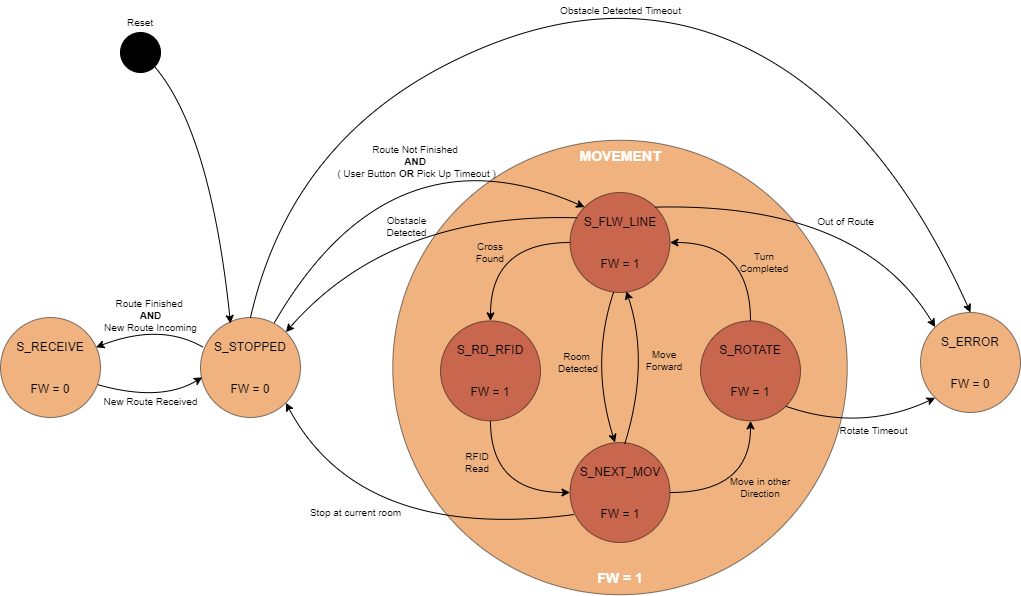

The diagram above was exported from draw.io. Its source (the exported page's mxGraphModel, read from the mxfile embedded in the PNG):
<mxGraphModel dx="2012" dy="718" grid="1" gridSize="10" guides="1" tooltips="1" connect="1" arrows="1" fold="1" page="1" pageScale="1" pageWidth="827" pageHeight="1169" math="0" shadow="0">
  <root>
    <mxCell id="Se3XfsBbeICZBFbWpXCa-0" />
    <mxCell id="Se3XfsBbeICZBFbWpXCa-1" parent="Se3XfsBbeICZBFbWpXCa-0" />
    <mxCell id="Se3XfsBbeICZBFbWpXCa-2" value="" style="ellipse;whiteSpace=wrap;html=1;aspect=fixed;opacity=50;fillColor=#E16802;" vertex="1" parent="Se3XfsBbeICZBFbWpXCa-1">
      <mxGeometry x="162.25" y="187.75" width="454.5" height="454.5" as="geometry" />
    </mxCell>
    <mxCell id="Se3XfsBbeICZBFbWpXCa-4" value="S_STOPPED&lt;br&gt;&lt;br&gt;&lt;br&gt;FW = 0" style="ellipse;whiteSpace=wrap;html=1;aspect=fixed;fillColor=#E16802;opacity=50;" vertex="1" parent="Se3XfsBbeICZBFbWpXCa-1">
      <mxGeometry x="-30" y="365" width="100" height="100" as="geometry" />
    </mxCell>
    <mxCell id="Se3XfsBbeICZBFbWpXCa-5" value="S_ERROR&lt;br&gt;&lt;br&gt;&lt;br&gt;FW = 0" style="ellipse;whiteSpace=wrap;html=1;aspect=fixed;fillColor=#E16802;opacity=50;" vertex="1" parent="Se3XfsBbeICZBFbWpXCa-1">
      <mxGeometry x="690" y="360" width="100" height="100" as="geometry" />
    </mxCell>
    <mxCell id="Se3XfsBbeICZBFbWpXCa-6" value="S_RECEIVE&lt;br&gt;&lt;br&gt;&lt;br&gt;FW = 0" style="ellipse;whiteSpace=wrap;html=1;aspect=fixed;opacity=50;fillColor=#E16802;" vertex="1" parent="Se3XfsBbeICZBFbWpXCa-1">
      <mxGeometry x="-230" y="365" width="100" height="100" as="geometry" />
    </mxCell>
    <mxCell id="Se3XfsBbeICZBFbWpXCa-11" value="&lt;font color=&quot;#ffffff&quot; size=&quot;1&quot;&gt;&lt;b style=&quot;font-size: 14px&quot;&gt;MOVEMENT&lt;/b&gt;&lt;/font&gt;" style="text;html=1;strokeColor=none;fillColor=none;align=center;verticalAlign=middle;whiteSpace=wrap;rounded=0;" vertex="1" parent="Se3XfsBbeICZBFbWpXCa-1">
      <mxGeometry x="334.5" y="187.75" width="110" height="30" as="geometry" />
    </mxCell>
    <mxCell id="Se3XfsBbeICZBFbWpXCa-14" value="Route Finished &lt;br style=&quot;font-size: 10px;&quot;&gt;&lt;b style=&quot;font-size: 10px;&quot;&gt;AND&lt;/b&gt;&lt;br style=&quot;font-size: 10px;&quot;&gt;New Route Incoming" style="text;html=1;align=center;verticalAlign=middle;resizable=0;points=[];autosize=1;fontSize=10;" vertex="1" parent="Se3XfsBbeICZBFbWpXCa-1">
      <mxGeometry x="-135" y="343" width="110" height="40" as="geometry" />
    </mxCell>
    <mxCell id="Se3XfsBbeICZBFbWpXCa-15" value="Route Not Finished &lt;br&gt;&lt;b style=&quot;font-size: 10px&quot;&gt;AND&lt;/b&gt;&amp;nbsp;&lt;br style=&quot;font-size: 10px&quot;&gt;( User Button&amp;nbsp;&lt;b style=&quot;font-size: 10px&quot;&gt;OR&amp;nbsp;&lt;/b&gt;Pick Up Timeout )" style="text;html=1;align=center;verticalAlign=middle;resizable=0;points=[];autosize=1;fontSize=10;" vertex="1" parent="Se3XfsBbeICZBFbWpXCa-1">
      <mxGeometry x="100.5" y="188.75" width="170" height="40" as="geometry" />
    </mxCell>
    <mxCell id="Se3XfsBbeICZBFbWpXCa-16" value="" style="curved=1;endArrow=classic;html=1;entryX=0.955;entryY=0.298;entryDx=0;entryDy=0;entryPerimeter=0;exitX=0.027;exitY=0.298;exitDx=0;exitDy=0;exitPerimeter=0;" edge="1" parent="Se3XfsBbeICZBFbWpXCa-1" target="Se3XfsBbeICZBFbWpXCa-6" source="Se3XfsBbeICZBFbWpXCa-4">
      <mxGeometry width="50" height="50" relative="1" as="geometry">
        <mxPoint x="428" y="63.63" as="sourcePoint" />
        <mxPoint x="164.6446609406746" y="417.2746609406745" as="targetPoint" />
        <Array as="points">
          <mxPoint x="-70" y="370" />
        </Array>
      </mxGeometry>
    </mxCell>
    <mxCell id="Se3XfsBbeICZBFbWpXCa-17" value="" style="curved=1;endArrow=classic;html=1;entryX=0.018;entryY=0.598;entryDx=0;entryDy=0;entryPerimeter=0;exitX=0.97;exitY=0.671;exitDx=0;exitDy=0;exitPerimeter=0;" edge="1" parent="Se3XfsBbeICZBFbWpXCa-1" target="Se3XfsBbeICZBFbWpXCa-4" source="Se3XfsBbeICZBFbWpXCa-6">
      <mxGeometry width="50" height="50" relative="1" as="geometry">
        <mxPoint x="250" y="82.63" as="sourcePoint" />
        <mxPoint x="420" y="102.63" as="targetPoint" />
        <Array as="points">
          <mxPoint x="-70" y="450" />
        </Array>
      </mxGeometry>
    </mxCell>
    <mxCell id="Se3XfsBbeICZBFbWpXCa-18" value="New Route Received" style="text;html=1;align=center;verticalAlign=middle;resizable=0;points=[];autosize=1;fontSize=10;" vertex="1" parent="Se3XfsBbeICZBFbWpXCa-1">
      <mxGeometry x="-135" y="439" width="110" height="20" as="geometry" />
    </mxCell>
    <mxCell id="Se3XfsBbeICZBFbWpXCa-21" value="Stop at current room" style="text;html=1;align=center;verticalAlign=middle;resizable=0;points=[];autosize=1;fontSize=10;" vertex="1" parent="Se3XfsBbeICZBFbWpXCa-1">
      <mxGeometry x="70" y="550" width="110" height="20" as="geometry" />
    </mxCell>
    <mxCell id="Se3XfsBbeICZBFbWpXCa-31" value="&lt;font color=&quot;#ffffff&quot; size=&quot;1&quot;&gt;&lt;b style=&quot;font-size: 14px&quot;&gt;FW = 1&lt;/b&gt;&lt;/font&gt;" style="text;html=1;strokeColor=none;fillColor=none;align=center;verticalAlign=middle;whiteSpace=wrap;rounded=0;" vertex="1" parent="Se3XfsBbeICZBFbWpXCa-1">
      <mxGeometry x="334.5" y="610" width="110" height="30" as="geometry" />
    </mxCell>
    <mxCell id="Se3XfsBbeICZBFbWpXCa-32" value="" style="curved=1;endArrow=classic;html=1;entryX=0;entryY=1;entryDx=0;entryDy=0;exitX=1;exitY=1;exitDx=0;exitDy=0;" edge="1" parent="Se3XfsBbeICZBFbWpXCa-1" source="PYDfSXB_GPyIkSDJpaRc-2" target="Se3XfsBbeICZBFbWpXCa-5">
      <mxGeometry width="50" height="50" relative="1" as="geometry">
        <mxPoint x="554.5" y="464.5" as="sourcePoint" />
        <mxPoint x="802.3" y="540" as="targetPoint" />
        <Array as="points">
          <mxPoint x="630" y="480" />
        </Array>
      </mxGeometry>
    </mxCell>
    <mxCell id="Se3XfsBbeICZBFbWpXCa-33" value="Obstacle Detected Timeout" style="text;html=1;align=center;verticalAlign=middle;resizable=0;points=[];autosize=1;fontSize=10;" vertex="1" parent="Se3XfsBbeICZBFbWpXCa-1">
      <mxGeometry x="319.5" y="48" width="140" height="20" as="geometry" />
    </mxCell>
    <mxCell id="Se3XfsBbeICZBFbWpXCa-34" value="Out of Route" style="text;html=1;align=center;verticalAlign=middle;resizable=0;points=[];autosize=1;fontSize=10;" vertex="1" parent="Se3XfsBbeICZBFbWpXCa-1">
      <mxGeometry x="580" y="259" width="70" height="20" as="geometry" />
    </mxCell>
    <mxCell id="Se3XfsBbeICZBFbWpXCa-36" value="Obstacle&lt;br&gt;Detected" style="text;html=1;align=center;verticalAlign=middle;resizable=0;points=[];autosize=1;fontSize=10;" vertex="1" parent="Se3XfsBbeICZBFbWpXCa-1">
      <mxGeometry x="146" y="259" width="60" height="30" as="geometry" />
    </mxCell>
    <mxCell id="Se3XfsBbeICZBFbWpXCa-37" value="" style="curved=1;endArrow=classic;html=1;exitX=0.5;exitY=0;exitDx=0;exitDy=0;entryX=0.5;entryY=0;entryDx=0;entryDy=0;" edge="1" parent="Se3XfsBbeICZBFbWpXCa-1" target="Se3XfsBbeICZBFbWpXCa-5" source="Se3XfsBbeICZBFbWpXCa-4">
      <mxGeometry width="50" height="50" relative="1" as="geometry">
        <mxPoint x="459.9999999999998" y="70.00000000000006" as="sourcePoint" />
        <mxPoint x="710" y="300" as="targetPoint" />
        <Array as="points">
          <mxPoint x="60" y="190" />
          <mxPoint x="380" y="30" />
          <mxPoint x="650" y="160" />
        </Array>
      </mxGeometry>
    </mxCell>
    <mxCell id="Se3XfsBbeICZBFbWpXCa-38" value="" style="curved=1;endArrow=classic;html=1;exitX=1;exitY=0;exitDx=0;exitDy=0;entryX=0;entryY=0;entryDx=0;entryDy=0;" edge="1" parent="Se3XfsBbeICZBFbWpXCa-1" source="PYDfSXB_GPyIkSDJpaRc-0" target="Se3XfsBbeICZBFbWpXCa-5">
      <mxGeometry width="50" height="50" relative="1" as="geometry">
        <mxPoint x="543.8000000000002" y="297.70000000000005" as="sourcePoint" />
        <mxPoint x="780" y="320" as="targetPoint" />
        <Array as="points">
          <mxPoint x="630" y="250" />
        </Array>
      </mxGeometry>
    </mxCell>
    <mxCell id="Se3XfsBbeICZBFbWpXCa-39" value="Rotate Timeout" style="text;html=1;align=center;verticalAlign=middle;resizable=0;points=[];autosize=1;fontSize=10;" vertex="1" parent="Se3XfsBbeICZBFbWpXCa-1">
      <mxGeometry x="603" y="468.38" width="80" height="20" as="geometry" />
    </mxCell>
    <mxCell id="Se3XfsBbeICZBFbWpXCa-9" value="Turn Completed" style="text;html=1;strokeColor=none;fillColor=none;align=center;verticalAlign=middle;whiteSpace=wrap;rounded=0;fontSize=10;" vertex="1" parent="Se3XfsBbeICZBFbWpXCa-1">
      <mxGeometry x="511" y="300" width="45.5" height="20" as="geometry" />
    </mxCell>
    <mxCell id="Se3XfsBbeICZBFbWpXCa-10" value="Room &lt;br style=&quot;font-size: 10px&quot;&gt;Detected" style="text;html=1;strokeColor=none;fillColor=none;align=center;verticalAlign=middle;whiteSpace=wrap;rounded=0;fontSize=10;" vertex="1" parent="Se3XfsBbeICZBFbWpXCa-1">
      <mxGeometry x="325.5" y="395" width="43.5" height="30" as="geometry" />
    </mxCell>
    <mxCell id="Se3XfsBbeICZBFbWpXCa-27" value="Move in other Direction" style="text;html=1;strokeColor=none;fillColor=none;align=center;verticalAlign=middle;whiteSpace=wrap;rounded=0;fontSize=10;" vertex="1" parent="Se3XfsBbeICZBFbWpXCa-1">
      <mxGeometry x="480" y="510" width="100" height="50" as="geometry" />
    </mxCell>
    <mxCell id="Se3XfsBbeICZBFbWpXCa-29" value="RFID Read" style="text;html=1;strokeColor=none;fillColor=none;align=center;verticalAlign=middle;whiteSpace=wrap;rounded=0;fontSize=10;" vertex="1" parent="Se3XfsBbeICZBFbWpXCa-1">
      <mxGeometry x="224" y="500" width="45.5" height="20" as="geometry" />
    </mxCell>
    <mxCell id="Se3XfsBbeICZBFbWpXCa-30" value="Cross Found" style="text;html=1;strokeColor=none;fillColor=none;align=center;verticalAlign=middle;whiteSpace=wrap;rounded=0;fontSize=10;" vertex="1" parent="Se3XfsBbeICZBFbWpXCa-1">
      <mxGeometry x="240" y="290" width="40" height="20" as="geometry" />
    </mxCell>
    <mxCell id="PYDfSXB_GPyIkSDJpaRc-0" value="S_FLW_LINE&lt;br&gt;&lt;br&gt;&lt;br&gt;FW = 1" style="ellipse;whiteSpace=wrap;html=1;aspect=fixed;fillColor=#A11A1C;opacity=50;" vertex="1" parent="Se3XfsBbeICZBFbWpXCa-1">
      <mxGeometry x="339.5" y="240" width="100" height="100" as="geometry" />
    </mxCell>
    <mxCell id="PYDfSXB_GPyIkSDJpaRc-1" value="S_RD_RFID&lt;br&gt;&lt;br&gt;&lt;br&gt;FW = 1" style="ellipse;whiteSpace=wrap;html=1;aspect=fixed;fillColor=#A11A1C;opacity=50;" vertex="1" parent="Se3XfsBbeICZBFbWpXCa-1">
      <mxGeometry x="210" y="368.38" width="100" height="100" as="geometry" />
    </mxCell>
    <mxCell id="PYDfSXB_GPyIkSDJpaRc-4" value="" style="edgeStyle=orthogonalEdgeStyle;curved=1;rounded=0;orthogonalLoop=1;jettySize=auto;html=1;fontSize=10;" edge="1" parent="Se3XfsBbeICZBFbWpXCa-1" source="PYDfSXB_GPyIkSDJpaRc-0" target="PYDfSXB_GPyIkSDJpaRc-1">
      <mxGeometry x="210" y="240" as="geometry" />
    </mxCell>
    <mxCell id="PYDfSXB_GPyIkSDJpaRc-8" style="edgeStyle=orthogonalEdgeStyle;curved=1;rounded=0;orthogonalLoop=1;jettySize=auto;html=1;exitX=0.5;exitY=0;exitDx=0;exitDy=0;entryX=1;entryY=0.5;entryDx=0;entryDy=0;fontSize=10;" edge="1" parent="Se3XfsBbeICZBFbWpXCa-1" source="PYDfSXB_GPyIkSDJpaRc-2" target="PYDfSXB_GPyIkSDJpaRc-0">
      <mxGeometry x="210" y="240" as="geometry" />
    </mxCell>
    <mxCell id="PYDfSXB_GPyIkSDJpaRc-2" value="S_ROTATE&lt;br&gt;&lt;br&gt;&lt;br&gt;FW = 1" style="ellipse;whiteSpace=wrap;html=1;aspect=fixed;fillColor=#A11A1C;opacity=50;" vertex="1" parent="Se3XfsBbeICZBFbWpXCa-1">
      <mxGeometry x="470" y="368.38" width="100" height="100" as="geometry" />
    </mxCell>
    <mxCell id="PYDfSXB_GPyIkSDJpaRc-6" style="edgeStyle=orthogonalEdgeStyle;curved=1;rounded=0;orthogonalLoop=1;jettySize=auto;html=1;exitX=1;exitY=0.5;exitDx=0;exitDy=0;entryX=0.5;entryY=1;entryDx=0;entryDy=0;fontSize=10;" edge="1" parent="Se3XfsBbeICZBFbWpXCa-1" source="PYDfSXB_GPyIkSDJpaRc-3" target="PYDfSXB_GPyIkSDJpaRc-2">
      <mxGeometry x="210" y="240" as="geometry" />
    </mxCell>
    <mxCell id="PYDfSXB_GPyIkSDJpaRc-3" value="S_NEXT_MOV&lt;br&gt;&lt;br&gt;&lt;br&gt;FW = 1" style="ellipse;whiteSpace=wrap;html=1;aspect=fixed;fillColor=#A11A1C;opacity=50;" vertex="1" parent="Se3XfsBbeICZBFbWpXCa-1">
      <mxGeometry x="339.5" y="490" width="100" height="100" as="geometry" />
    </mxCell>
    <mxCell id="PYDfSXB_GPyIkSDJpaRc-22" value="" style="curved=1;endArrow=classic;html=1;exitX=0.437;exitY=0.993;exitDx=0;exitDy=0;exitPerimeter=0;" edge="1" parent="Se3XfsBbeICZBFbWpXCa-1" source="PYDfSXB_GPyIkSDJpaRc-0">
      <mxGeometry x="210" y="240" width="50" height="50" as="geometry">
        <mxPoint x="174" y="244.5" as="sourcePoint" />
        <mxPoint x="384.5" y="490" as="targetPoint" />
        <Array as="points">
          <mxPoint x="359.5" y="410" />
        </Array>
      </mxGeometry>
    </mxCell>
    <mxCell id="PYDfSXB_GPyIkSDJpaRc-5" value="" style="edgeStyle=orthogonalEdgeStyle;curved=1;rounded=0;orthogonalLoop=1;jettySize=auto;html=1;fontSize=10;entryX=0;entryY=0.5;entryDx=0;entryDy=0;exitX=0.5;exitY=1;exitDx=0;exitDy=0;" edge="1" parent="Se3XfsBbeICZBFbWpXCa-1" source="PYDfSXB_GPyIkSDJpaRc-1" target="PYDfSXB_GPyIkSDJpaRc-3">
      <mxGeometry x="210" y="240" as="geometry" />
    </mxCell>
    <mxCell id="PYDfSXB_GPyIkSDJpaRc-23" value="" style="curved=1;endArrow=classic;html=1;entryX=0.563;entryY=0.987;entryDx=0;entryDy=0;entryPerimeter=0;exitX=0.546;exitY=0.019;exitDx=0;exitDy=0;exitPerimeter=0;" edge="1" parent="Se3XfsBbeICZBFbWpXCa-1" source="PYDfSXB_GPyIkSDJpaRc-3" target="PYDfSXB_GPyIkSDJpaRc-0">
      <mxGeometry x="210" y="240" width="50" height="50" as="geometry">
        <mxPoint x="414.5" y="495" as="sourcePoint" />
        <mxPoint x="374.9000000000001" y="505.89999999999986" as="targetPoint" />
        <Array as="points">
          <mxPoint x="419.5" y="410" />
        </Array>
      </mxGeometry>
    </mxCell>
    <mxCell id="keOacf-zN70YPp1wqZt6-0" value="Move Forward" style="text;html=1;strokeColor=none;fillColor=none;align=center;verticalAlign=middle;whiteSpace=wrap;rounded=0;fontSize=10;" vertex="1" parent="Se3XfsBbeICZBFbWpXCa-1">
      <mxGeometry x="403.5" y="395" width="60" height="25" as="geometry" />
    </mxCell>
    <mxCell id="LJ06fQSoE2sIgJ4FCLkf-1" value="" style="curved=1;endArrow=classic;html=1;entryX=1;entryY=1;entryDx=0;entryDy=0;exitX=0.043;exitY=0.72;exitDx=0;exitDy=0;exitPerimeter=0;" edge="1" parent="Se3XfsBbeICZBFbWpXCa-1" source="PYDfSXB_GPyIkSDJpaRc-3" target="Se3XfsBbeICZBFbWpXCa-4">
      <mxGeometry width="50" height="50" relative="1" as="geometry">
        <mxPoint x="565.3553390593274" y="463.73533905932754" as="sourcePoint" />
        <mxPoint x="714.644660940673" y="455.3553390593272" as="targetPoint" />
        <Array as="points">
          <mxPoint x="130" y="590" />
        </Array>
      </mxGeometry>
    </mxCell>
    <mxCell id="LJ06fQSoE2sIgJ4FCLkf-2" value="" style="curved=1;endArrow=classic;html=1;entryX=1;entryY=0;entryDx=0;entryDy=0;exitX=0.068;exitY=0.253;exitDx=0;exitDy=0;exitPerimeter=0;" edge="1" parent="Se3XfsBbeICZBFbWpXCa-1" source="PYDfSXB_GPyIkSDJpaRc-0" target="Se3XfsBbeICZBFbWpXCa-4">
      <mxGeometry width="50" height="50" relative="1" as="geometry">
        <mxPoint x="364.14466094067257" y="585.3553390593272" as="sourcePoint" />
        <mxPoint x="65.35533905932743" y="460.3553390593272" as="targetPoint" />
        <Array as="points">
          <mxPoint x="160" y="260" />
        </Array>
      </mxGeometry>
    </mxCell>
    <mxCell id="LJ06fQSoE2sIgJ4FCLkf-3" value="" style="curved=1;endArrow=classic;html=1;exitX=0.74;exitY=0.05;exitDx=0;exitDy=0;entryX=0;entryY=0;entryDx=0;entryDy=0;exitPerimeter=0;" edge="1" parent="Se3XfsBbeICZBFbWpXCa-1" source="Se3XfsBbeICZBFbWpXCa-4" target="PYDfSXB_GPyIkSDJpaRc-0">
      <mxGeometry width="50" height="50" relative="1" as="geometry">
        <mxPoint x="30" y="375" as="sourcePoint" />
        <mxPoint x="750" y="370" as="targetPoint" />
        <Array as="points">
          <mxPoint x="160" y="170" />
        </Array>
      </mxGeometry>
    </mxCell>
    <mxCell id="NzbCECNMUkBDGM-dtsrq-0" value="" style="ellipse;whiteSpace=wrap;html=1;aspect=fixed;fillColor=#000000;" vertex="1" parent="Se3XfsBbeICZBFbWpXCa-1">
      <mxGeometry x="-110" y="80" width="40" height="40" as="geometry" />
    </mxCell>
    <mxCell id="NzbCECNMUkBDGM-dtsrq-2" value="" style="curved=1;endArrow=classic;html=1;exitX=1;exitY=1;exitDx=0;exitDy=0;" edge="1" parent="Se3XfsBbeICZBFbWpXCa-1" source="NzbCECNMUkBDGM-dtsrq-0">
      <mxGeometry width="50" height="50" relative="1" as="geometry">
        <mxPoint x="-122.99999999999977" y="442.0999999999999" as="sourcePoint" />
        <mxPoint y="371" as="targetPoint" />
        <Array as="points">
          <mxPoint x="-20" y="180" />
        </Array>
      </mxGeometry>
    </mxCell>
    <mxCell id="NzbCECNMUkBDGM-dtsrq-3" value="Reset" style="text;html=1;strokeColor=none;fillColor=none;align=center;verticalAlign=middle;whiteSpace=wrap;rounded=0;fontSize=10;" vertex="1" parent="Se3XfsBbeICZBFbWpXCa-1">
      <mxGeometry x="-110" y="60" width="40" height="20" as="geometry" />
    </mxCell>
  </root>
</mxGraphModel>